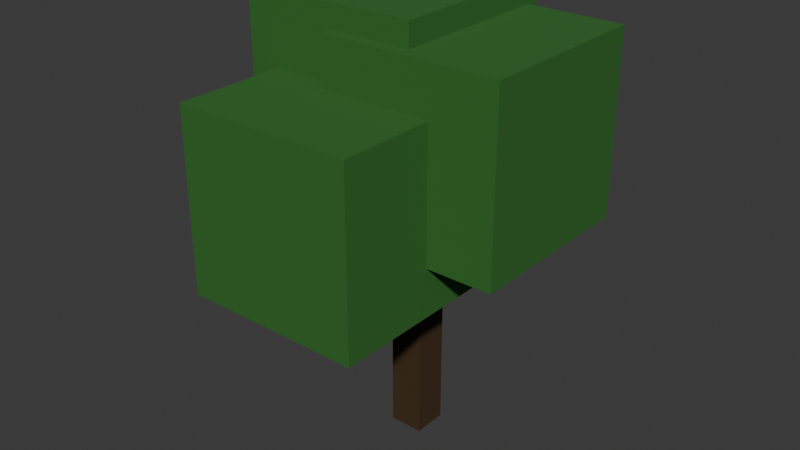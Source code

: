 # Source: tree_1.blend  (saved by Blender 4.0.36; exported with 4.5.12 LTS)
import bpy
from mathutils import Matrix  # noqa: F401  (used for matrix-valued properties, if any)

bpy.ops.wm.read_factory_settings(use_empty=True)
scene = bpy.context.scene
scene.name = 'Scene'

# ---- collections
col_collection = bpy.data.collections.new('Collection'); scene.collection.children.link(col_collection)

# ---- materials (node trees are filled in below, after node groups)
mat_leaves = bpy.data.materials.new('Leaves')
mat_leaves.use_transparent_shadow = False
mat_trunk_m = bpy.data.materials.new('Trunk_M')
mat_trunk_m.use_transparent_shadow = False

# ---- material node trees
mat_leaves.use_nodes = True; mat_leaves.node_tree.nodes.clear()
_N = mat_leaves.node_tree.nodes; _L = mat_leaves.node_tree.links
n0 = _N.new('ShaderNodeBsdfPrincipled'); n0.name = 'Principled BSDF'; n0.location = (10, 300)
n0.inputs[0].default_value = (0.02956, 0.1529, 0.02217, 1.0)
n0.inputs[2].default_value = 1.0
n0.inputs[3].default_value = 1.45
n1 = _N.new('ShaderNodeOutputMaterial'); n1.name = 'Material Output'; n1.location = (300, 300)
_L.new(n0.outputs[0], n1.inputs[0])
n1.is_active_output = True
mat_trunk_m.use_nodes = True; mat_trunk_m.node_tree.nodes.clear()
_N = mat_trunk_m.node_tree.nodes; _L = mat_trunk_m.node_tree.links
n0 = _N.new('ShaderNodeBsdfPrincipled'); n0.name = 'Principled BSDF'; n0.location = (10, 300)
n0.inputs[0].default_value = (0.05287, 0.02624, 0.007498, 1.0)
n0.inputs[2].default_value = 1.0
n0.inputs[3].default_value = 1.45
n1 = _N.new('ShaderNodeOutputMaterial'); n1.name = 'Material Output'; n1.location = (300, 300)
_L.new(n0.outputs[0], n1.inputs[0])
n1.is_active_output = True

# ---- world
world_world = bpy.data.worlds.new('World'); scene.world = world_world
world_world.use_nodes = True; world_world.node_tree.nodes.clear()
_N = world_world.node_tree.nodes; _L = world_world.node_tree.links
n0 = _N.new('ShaderNodeOutputWorld'); n0.name = 'World Output'; n0.location = (300, 300)
n1 = _N.new('ShaderNodeBackground'); n1.name = 'Background'; n1.location = (10, 300)
n1.inputs[0].default_value = (0.05088, 0.05088, 0.05088, 1.0)
_L.new(n1.outputs[0], n0.inputs[0])
n0.is_active_output = True
world_world.color = (0.05088, 0.05088, 0.05088)
world_world.use_sun_shadow = False
world_world.sun_shadow_jitter_overblur = 0.0

# ---- meshes
me_cube_006 = bpy.data.meshes.new('Cube.006')
me_cube_006.from_pydata([(-1.852, -0.2476, 1.487), (-1.852, -0.2476, 3.487), (-1.852, 1.752, 1.487), (-1.852, 1.752, 3.487), (0.1484, -0.2476, 1.487), (0.1484, -0.2476, 3.487), (0.1484, 1.752, 1.487), (0.1484, 1.752, 3.487), (-0.1906, -0.1906, -0.6051), (-0.1906, -0.1906, 3.918), (-0.1906, 0.1906, -0.6051), (-0.1906, 0.1906, 3.918), (0.1906, -0.1906, -0.6051), (0.1906, -0.1906, 3.918), (0.1906, 0.1906, -0.6051), (0.1906, 0.1906, 3.918), (-1.488, -0.7945, 2.284), (-1.488, -0.7945, 4.284), (-1.488, 1.206, 2.284), (-1.488, 1.206, 4.284), (0.5123, -0.7945, 2.284), (0.5123, -0.7945, 4.284), (0.5123, 1.206, 2.284), (0.5123, 1.206, 4.284), (-0.4186, -0.9379, 2.024), (-0.4186, -0.9379, 4.024), (-0.4186, 1.062, 2.024), (-0.4186, 1.062, 4.024), (1.581, -0.9379, 2.024), (1.581, -0.9379, 4.024), (1.581, 1.062, 2.024), (1.581, 1.062, 4.024), (-1.149, -2.021, 1.487), (-1.149, -2.021, 3.487), (-1.149, -0.02094, 1.487), (-1.149, -0.02094, 3.487), (0.8514, -2.021, 1.487), (0.8514, -2.021, 3.487), (0.8514, -0.02094, 1.487), (0.8514, -0.02094, 3.487), (-1.852, -0.2476, 1.487), (-1.852, -0.2476, 3.487), (-1.852, 1.752, 1.487), (-1.852, 1.752, 3.487), (0.1484, -0.2476, 1.487), (0.1484, -0.2476, 3.487), (0.1484, 1.752, 1.487), (0.1484, 1.752, 3.487)], [], [(0, 1, 3, 2), (2, 3, 7, 6), (6, 7, 5, 4), (4, 5, 1, 0), (2, 6, 4, 0), (7, 3, 1, 5), (8, 9, 11, 10), (10, 11, 15, 14), (14, 15, 13, 12), (12, 13, 9, 8), (10, 14, 12, 8), (15, 11, 9, 13), (16, 17, 19, 18), (18, 19, 23, 22), (22, 23, 21, 20), (20, 21, 17, 16), (18, 22, 20, 16), (23, 19, 17, 21), (24, 25, 27, 26), (26, 27, 31, 30), (30, 31, 29, 28), (28, 29, 25, 24), (26, 30, 28, 24), (31, 27, 25, 29), (32, 33, 35, 34), (34, 35, 39, 38), (38, 39, 37, 36), (36, 37, 33, 32), (34, 38, 36, 32), (39, 35, 33, 37), (40, 41, 43, 42), (42, 43, 47, 46), (46, 47, 45, 44), (44, 45, 41, 40), (42, 46, 44, 40), (47, 43, 41, 45)])
me_cube_006.polygons.foreach_set('material_index', [0, 0, 0, 0, 0, 0, 1, 1, 1, 1, 1, 1, 0, 0, 0, 0, 0, 0, 0, 0, 0, 0, 0, 0, 0, 0, 0, 0, 0, 0, 0, 0, 0, 0, 0, 0])
_uv = me_cube_006.uv_layers.new(name='UVMap')
_uv.uv.foreach_set('vector', [0.375, 0.0, 0.625, 0.0, 0.625, 0.25, 0.375, 0.25, 0.375, 0.25, 0.625, 0.25, 0.625, 0.5, 0.375, 0.5, 0.375, 0.5, 0.625, 0.5, 0.625, 0.75, 0.375, 0.75, 0.375, 0.75, 0.625, 0.75, 0.625, 1.0, 0.375, 1.0, 0.125, 0.5, 0.375, 0.5, 0.375, 0.75, 0.125, 0.75, 0.625, 0.5, 0.875, 0.5, 0.875, 0.75, 0.625, 0.75, 0.375, 0.0, 0.625, 0.0, 0.625, 0.25, 0.375, 0.25, 0.375, 0.25, 0.625, 0.25, 0.625, 0.5, 0.375, 0.5, 0.375, 0.5, 0.625, 0.5, 0.625, 0.75, 0.375, 0.75, 0.375, 0.75, 0.625, 0.75, 0.625, 1.0, 0.375, 1.0, 0.125, 0.5, 0.375, 0.5, 0.375, 0.75, 0.125, 0.75, 0.625, 0.5, 0.875, 0.5, 0.875, 0.75, 0.625, 0.75, 0.375, 0.0, 0.625, 0.0, 0.625, 0.25, 0.375, 0.25, 0.375, 0.25, 0.625, 0.25, 0.625, 0.5, 0.375, 0.5, 0.375, 0.5, 0.625, 0.5, 0.625, 0.75, 0.375, 0.75, 0.375, 0.75, 0.625, 0.75, 0.625, 1.0, 0.375, 1.0, 0.125, 0.5, 0.375, 0.5, 0.375, 0.75, 0.125, 0.75, 0.625, 0.5, 0.875, 0.5, 0.875, 0.75, 0.625, 0.75, 0.375, 0.0, 0.625, 0.0, 0.625, 0.25, 0.375, 0.25, 0.375, 0.25, 0.625, 0.25, 0.625, 0.5, 0.375, 0.5, 0.375, 0.5, 0.625, 0.5, 0.625, 0.75, 0.375, 0.75, 0.375, 0.75, 0.625, 0.75, 0.625, 1.0, 0.375, 1.0, 0.125, 0.5, 0.375, 0.5, 0.375, 0.75, 0.125, 0.75, 0.625, 0.5, 0.875, 0.5, 0.875, 0.75, 0.625, 0.75, 0.375, 0.0, 0.625, 0.0, 0.625, 0.25, 0.375, 0.25, 0.375, 0.25, 0.625, 0.25, 0.625, 0.5, 0.375, 0.5, 0.375, 0.5, 0.625, 0.5, 0.625, 0.75, 0.375, 0.75, 0.375, 0.75, 0.625, 0.75, 0.625, 1.0, 0.375, 1.0, 0.125, 0.5, 0.375, 0.5, 0.375, 0.75, 0.125, 0.75, 0.625, 0.5, 0.875, 0.5, 0.875, 0.75, 0.625, 0.75, 0.375, 0.0, 0.625, 0.0, 0.625, 0.25, 0.375, 0.25, 0.375, 0.25, 0.625, 0.25, 0.625, 0.5, 0.375, 0.5, 0.375, 0.5, 0.625, 0.5, 0.625, 0.75, 0.375, 0.75, 0.375, 0.75, 0.625, 0.75, 0.625, 1.0, 0.375, 1.0, 0.125, 0.5, 0.375, 0.5, 0.375, 0.75, 0.125, 0.75, 0.625, 0.5, 0.875, 0.5, 0.875, 0.75, 0.625, 0.75])
me_cube_006.materials.append(mat_leaves)
me_cube_006.materials.append(mat_trunk_m)
me_cube_006.update()

# ---- objects
ob_tree = bpy.data.objects.new('Tree', me_cube_006)

# ---- transforms, parenting, visibility, modifiers, constraints
ob_tree.location = (0.0, 0.0, 0.0)

# ---- collection membership
col_collection.objects.link(ob_tree)

# ---- scene / render settings (as saved in the file)
scene.frame_start = 1; scene.frame_end = 250; scene.frame_set(1)
scene.render.engine = 'BLENDER_EEVEE_NEXT'
scene.cycles.sampling_pattern = 'TABULATED_SOBOL'
bpy.context.view_layer.update()

# ---- added for rendering (the .blend has no active camera and no usable light): camera, sun
cam_auto = bpy.data.cameras.new('AutoCamera')
cam_auto.lens = 50.0
cam_auto.sensor_width = 36.0
cam_auto.clip_end = 1000.0
ob_auto_camera = bpy.data.objects.new('AutoCamera', cam_auto)
scene.collection.objects.link(ob_auto_camera)
ob_auto_camera.location = (6.40234, -7.97922, 7.0694)
ob_auto_camera.rotation_euler = (1.09748, -7.21219e-08, 0.694738)
scene.camera = ob_auto_camera
light_auto_sun = bpy.data.lights.new('AutoSun', 'SUN')
light_auto_sun.energy = 3.0
light_auto_sun.angle = 0.0523599
ob_auto_sun = bpy.data.objects.new('AutoSun', light_auto_sun)
scene.collection.objects.link(ob_auto_sun)
ob_auto_sun.rotation_euler = (0.872665, 0.174533, 0.523599)
bpy.context.view_layer.update()
